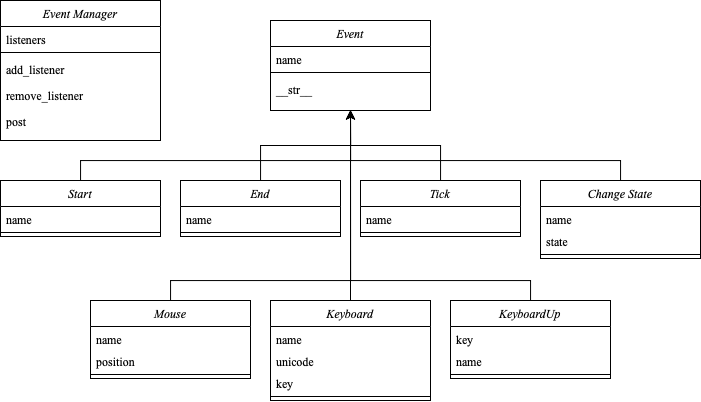

The diagram above was exported from draw.io. Its source (the exported page's mxGraphModel, read from the mxfile embedded in the PNG):
<mxGraphModel dx="1113" dy="759" grid="1" gridSize="10" guides="1" tooltips="1" connect="1" arrows="1" fold="1" page="1" pageScale="1" pageWidth="827" pageHeight="1169" math="0" shadow="0">
  <root>
    <mxCell id="WIyWlLk6GJQsqaUBKTNV-0" />
    <mxCell id="WIyWlLk6GJQsqaUBKTNV-1" parent="WIyWlLk6GJQsqaUBKTNV-0" />
    <mxCell id="TBNcX8AFgIp2-V8x3Jfu-10" value="Event Manager" style="swimlane;fontStyle=2;align=center;verticalAlign=top;childLayout=stackLayout;horizontal=1;startSize=26;horizontalStack=0;resizeParent=1;resizeLast=0;collapsible=1;marginBottom=0;rounded=0;shadow=0;strokeWidth=1;fontFamily=Times New Roman;" vertex="1" parent="WIyWlLk6GJQsqaUBKTNV-1">
      <mxGeometry x="20" y="20" width="160" height="140" as="geometry">
        <mxRectangle x="220" y="120" width="160" height="26" as="alternateBounds" />
      </mxGeometry>
    </mxCell>
    <mxCell id="TBNcX8AFgIp2-V8x3Jfu-11" value="listeners" style="text;align=left;verticalAlign=top;spacingLeft=4;spacingRight=4;overflow=hidden;rotatable=0;points=[[0,0.5],[1,0.5]];portConstraint=eastwest;fontFamily=Times New Roman;" vertex="1" parent="TBNcX8AFgIp2-V8x3Jfu-10">
      <mxGeometry y="26" width="160" height="22" as="geometry" />
    </mxCell>
    <mxCell id="TBNcX8AFgIp2-V8x3Jfu-16" value="" style="line;html=1;strokeWidth=1;align=left;verticalAlign=middle;spacingTop=-1;spacingLeft=3;spacingRight=3;rotatable=0;labelPosition=right;points=[];portConstraint=eastwest;fontFamily=Times New Roman;" vertex="1" parent="TBNcX8AFgIp2-V8x3Jfu-10">
      <mxGeometry y="48" width="160" height="8" as="geometry" />
    </mxCell>
    <mxCell id="TBNcX8AFgIp2-V8x3Jfu-17" value="add_listener" style="text;align=left;verticalAlign=top;spacingLeft=4;spacingRight=4;overflow=hidden;rotatable=0;points=[[0,0.5],[1,0.5]];portConstraint=eastwest;fontFamily=Times New Roman;" vertex="1" parent="TBNcX8AFgIp2-V8x3Jfu-10">
      <mxGeometry y="56" width="160" height="26" as="geometry" />
    </mxCell>
    <mxCell id="TBNcX8AFgIp2-V8x3Jfu-18" value="remove_listener" style="text;align=left;verticalAlign=top;spacingLeft=4;spacingRight=4;overflow=hidden;rotatable=0;points=[[0,0.5],[1,0.5]];portConstraint=eastwest;fontFamily=Times New Roman;" vertex="1" parent="TBNcX8AFgIp2-V8x3Jfu-10">
      <mxGeometry y="82" width="160" height="26" as="geometry" />
    </mxCell>
    <mxCell id="TBNcX8AFgIp2-V8x3Jfu-19" value="post" style="text;align=left;verticalAlign=top;spacingLeft=4;spacingRight=4;overflow=hidden;rotatable=0;points=[[0,0.5],[1,0.5]];portConstraint=eastwest;fontFamily=Times New Roman;" vertex="1" parent="TBNcX8AFgIp2-V8x3Jfu-10">
      <mxGeometry y="108" width="160" height="26" as="geometry" />
    </mxCell>
    <mxCell id="TBNcX8AFgIp2-V8x3Jfu-20" value="Event" style="swimlane;fontStyle=2;align=center;verticalAlign=top;childLayout=stackLayout;horizontal=1;startSize=26;horizontalStack=0;resizeParent=1;resizeLast=0;collapsible=1;marginBottom=0;rounded=0;shadow=0;strokeWidth=1;fontFamily=Times New Roman;" vertex="1" parent="WIyWlLk6GJQsqaUBKTNV-1">
      <mxGeometry x="290" y="40" width="160" height="90" as="geometry">
        <mxRectangle x="220" y="120" width="160" height="26" as="alternateBounds" />
      </mxGeometry>
    </mxCell>
    <mxCell id="TBNcX8AFgIp2-V8x3Jfu-21" value="name" style="text;align=left;verticalAlign=top;spacingLeft=4;spacingRight=4;overflow=hidden;rotatable=0;points=[[0,0.5],[1,0.5]];portConstraint=eastwest;fontFamily=Times New Roman;" vertex="1" parent="TBNcX8AFgIp2-V8x3Jfu-20">
      <mxGeometry y="26" width="160" height="22" as="geometry" />
    </mxCell>
    <mxCell id="TBNcX8AFgIp2-V8x3Jfu-22" value="" style="line;html=1;strokeWidth=1;align=left;verticalAlign=middle;spacingTop=-1;spacingLeft=3;spacingRight=3;rotatable=0;labelPosition=right;points=[];portConstraint=eastwest;fontFamily=Times New Roman;" vertex="1" parent="TBNcX8AFgIp2-V8x3Jfu-20">
      <mxGeometry y="48" width="160" height="8" as="geometry" />
    </mxCell>
    <mxCell id="TBNcX8AFgIp2-V8x3Jfu-23" value="__str__" style="text;align=left;verticalAlign=top;spacingLeft=4;spacingRight=4;overflow=hidden;rotatable=0;points=[[0,0.5],[1,0.5]];portConstraint=eastwest;fontFamily=Times New Roman;" vertex="1" parent="TBNcX8AFgIp2-V8x3Jfu-20">
      <mxGeometry y="56" width="160" height="26" as="geometry" />
    </mxCell>
    <mxCell id="TBNcX8AFgIp2-V8x3Jfu-59" style="edgeStyle=orthogonalEdgeStyle;rounded=0;orthogonalLoop=1;jettySize=auto;html=1;entryX=0.5;entryY=1;entryDx=0;entryDy=0;fontFamily=Times New Roman;" edge="1" parent="WIyWlLk6GJQsqaUBKTNV-1" source="TBNcX8AFgIp2-V8x3Jfu-26" target="TBNcX8AFgIp2-V8x3Jfu-20">
      <mxGeometry relative="1" as="geometry">
        <Array as="points">
          <mxPoint x="100" y="180" />
          <mxPoint x="370" y="180" />
        </Array>
      </mxGeometry>
    </mxCell>
    <mxCell id="TBNcX8AFgIp2-V8x3Jfu-26" value="Start" style="swimlane;fontStyle=2;align=center;verticalAlign=top;childLayout=stackLayout;horizontal=1;startSize=26;horizontalStack=0;resizeParent=1;resizeLast=0;collapsible=1;marginBottom=0;rounded=0;shadow=0;strokeWidth=1;fontFamily=Times New Roman;" vertex="1" parent="WIyWlLk6GJQsqaUBKTNV-1">
      <mxGeometry x="20" y="200" width="160" height="56" as="geometry">
        <mxRectangle x="220" y="120" width="160" height="26" as="alternateBounds" />
      </mxGeometry>
    </mxCell>
    <mxCell id="TBNcX8AFgIp2-V8x3Jfu-27" value="name" style="text;align=left;verticalAlign=top;spacingLeft=4;spacingRight=4;overflow=hidden;rotatable=0;points=[[0,0.5],[1,0.5]];portConstraint=eastwest;fontFamily=Times New Roman;" vertex="1" parent="TBNcX8AFgIp2-V8x3Jfu-26">
      <mxGeometry y="26" width="160" height="22" as="geometry" />
    </mxCell>
    <mxCell id="TBNcX8AFgIp2-V8x3Jfu-28" value="" style="line;html=1;strokeWidth=1;align=left;verticalAlign=middle;spacingTop=-1;spacingLeft=3;spacingRight=3;rotatable=0;labelPosition=right;points=[];portConstraint=eastwest;fontFamily=Times New Roman;" vertex="1" parent="TBNcX8AFgIp2-V8x3Jfu-26">
      <mxGeometry y="48" width="160" height="8" as="geometry" />
    </mxCell>
    <mxCell id="TBNcX8AFgIp2-V8x3Jfu-60" style="edgeStyle=orthogonalEdgeStyle;rounded=0;orthogonalLoop=1;jettySize=auto;html=1;entryX=0.5;entryY=1;entryDx=0;entryDy=0;fontFamily=Times New Roman;" edge="1" parent="WIyWlLk6GJQsqaUBKTNV-1" source="TBNcX8AFgIp2-V8x3Jfu-30" target="TBNcX8AFgIp2-V8x3Jfu-20">
      <mxGeometry relative="1" as="geometry" />
    </mxCell>
    <mxCell id="TBNcX8AFgIp2-V8x3Jfu-30" value="End" style="swimlane;fontStyle=2;align=center;verticalAlign=top;childLayout=stackLayout;horizontal=1;startSize=26;horizontalStack=0;resizeParent=1;resizeLast=0;collapsible=1;marginBottom=0;rounded=0;shadow=0;strokeWidth=1;fontFamily=Times New Roman;" vertex="1" parent="WIyWlLk6GJQsqaUBKTNV-1">
      <mxGeometry x="200" y="200" width="160" height="56" as="geometry">
        <mxRectangle x="220" y="120" width="160" height="26" as="alternateBounds" />
      </mxGeometry>
    </mxCell>
    <mxCell id="TBNcX8AFgIp2-V8x3Jfu-31" value="name" style="text;align=left;verticalAlign=top;spacingLeft=4;spacingRight=4;overflow=hidden;rotatable=0;points=[[0,0.5],[1,0.5]];portConstraint=eastwest;fontFamily=Times New Roman;" vertex="1" parent="TBNcX8AFgIp2-V8x3Jfu-30">
      <mxGeometry y="26" width="160" height="22" as="geometry" />
    </mxCell>
    <mxCell id="TBNcX8AFgIp2-V8x3Jfu-32" value="" style="line;html=1;strokeWidth=1;align=left;verticalAlign=middle;spacingTop=-1;spacingLeft=3;spacingRight=3;rotatable=0;labelPosition=right;points=[];portConstraint=eastwest;fontFamily=Times New Roman;" vertex="1" parent="TBNcX8AFgIp2-V8x3Jfu-30">
      <mxGeometry y="48" width="160" height="8" as="geometry" />
    </mxCell>
    <mxCell id="TBNcX8AFgIp2-V8x3Jfu-61" style="edgeStyle=orthogonalEdgeStyle;rounded=0;orthogonalLoop=1;jettySize=auto;html=1;entryX=0.5;entryY=1;entryDx=0;entryDy=0;fontFamily=Times New Roman;" edge="1" parent="WIyWlLk6GJQsqaUBKTNV-1" source="TBNcX8AFgIp2-V8x3Jfu-34" target="TBNcX8AFgIp2-V8x3Jfu-20">
      <mxGeometry relative="1" as="geometry" />
    </mxCell>
    <mxCell id="TBNcX8AFgIp2-V8x3Jfu-34" value="Tick" style="swimlane;fontStyle=2;align=center;verticalAlign=top;childLayout=stackLayout;horizontal=1;startSize=26;horizontalStack=0;resizeParent=1;resizeLast=0;collapsible=1;marginBottom=0;rounded=0;shadow=0;strokeWidth=1;fontFamily=Times New Roman;" vertex="1" parent="WIyWlLk6GJQsqaUBKTNV-1">
      <mxGeometry x="380" y="200" width="160" height="56" as="geometry">
        <mxRectangle x="220" y="120" width="160" height="26" as="alternateBounds" />
      </mxGeometry>
    </mxCell>
    <mxCell id="TBNcX8AFgIp2-V8x3Jfu-35" value="name" style="text;align=left;verticalAlign=top;spacingLeft=4;spacingRight=4;overflow=hidden;rotatable=0;points=[[0,0.5],[1,0.5]];portConstraint=eastwest;fontFamily=Times New Roman;" vertex="1" parent="TBNcX8AFgIp2-V8x3Jfu-34">
      <mxGeometry y="26" width="160" height="22" as="geometry" />
    </mxCell>
    <mxCell id="TBNcX8AFgIp2-V8x3Jfu-36" value="" style="line;html=1;strokeWidth=1;align=left;verticalAlign=middle;spacingTop=-1;spacingLeft=3;spacingRight=3;rotatable=0;labelPosition=right;points=[];portConstraint=eastwest;fontFamily=Times New Roman;" vertex="1" parent="TBNcX8AFgIp2-V8x3Jfu-34">
      <mxGeometry y="48" width="160" height="8" as="geometry" />
    </mxCell>
    <mxCell id="TBNcX8AFgIp2-V8x3Jfu-62" style="edgeStyle=orthogonalEdgeStyle;rounded=0;orthogonalLoop=1;jettySize=auto;html=1;entryX=0.5;entryY=1;entryDx=0;entryDy=0;fontFamily=Times New Roman;" edge="1" parent="WIyWlLk6GJQsqaUBKTNV-1" source="TBNcX8AFgIp2-V8x3Jfu-38" target="TBNcX8AFgIp2-V8x3Jfu-20">
      <mxGeometry relative="1" as="geometry">
        <Array as="points">
          <mxPoint x="640" y="180" />
          <mxPoint x="370" y="180" />
        </Array>
      </mxGeometry>
    </mxCell>
    <mxCell id="TBNcX8AFgIp2-V8x3Jfu-38" value="Change State" style="swimlane;fontStyle=2;align=center;verticalAlign=top;childLayout=stackLayout;horizontal=1;startSize=26;horizontalStack=0;resizeParent=1;resizeLast=0;collapsible=1;marginBottom=0;rounded=0;shadow=0;strokeWidth=1;fontFamily=Times New Roman;" vertex="1" parent="WIyWlLk6GJQsqaUBKTNV-1">
      <mxGeometry x="560" y="200" width="160" height="78" as="geometry">
        <mxRectangle x="220" y="120" width="160" height="26" as="alternateBounds" />
      </mxGeometry>
    </mxCell>
    <mxCell id="TBNcX8AFgIp2-V8x3Jfu-39" value="name" style="text;align=left;verticalAlign=top;spacingLeft=4;spacingRight=4;overflow=hidden;rotatable=0;points=[[0,0.5],[1,0.5]];portConstraint=eastwest;fontFamily=Times New Roman;" vertex="1" parent="TBNcX8AFgIp2-V8x3Jfu-38">
      <mxGeometry y="26" width="160" height="22" as="geometry" />
    </mxCell>
    <mxCell id="TBNcX8AFgIp2-V8x3Jfu-55" value="state" style="text;align=left;verticalAlign=top;spacingLeft=4;spacingRight=4;overflow=hidden;rotatable=0;points=[[0,0.5],[1,0.5]];portConstraint=eastwest;fontFamily=Times New Roman;" vertex="1" parent="TBNcX8AFgIp2-V8x3Jfu-38">
      <mxGeometry y="48" width="160" height="22" as="geometry" />
    </mxCell>
    <mxCell id="TBNcX8AFgIp2-V8x3Jfu-40" value="" style="line;html=1;strokeWidth=1;align=left;verticalAlign=middle;spacingTop=-1;spacingLeft=3;spacingRight=3;rotatable=0;labelPosition=right;points=[];portConstraint=eastwest;fontFamily=Times New Roman;" vertex="1" parent="TBNcX8AFgIp2-V8x3Jfu-38">
      <mxGeometry y="70" width="160" height="8" as="geometry" />
    </mxCell>
    <mxCell id="TBNcX8AFgIp2-V8x3Jfu-64" style="edgeStyle=orthogonalEdgeStyle;rounded=0;orthogonalLoop=1;jettySize=auto;html=1;entryX=0.5;entryY=1;entryDx=0;entryDy=0;fontFamily=Times New Roman;" edge="1" parent="WIyWlLk6GJQsqaUBKTNV-1" source="TBNcX8AFgIp2-V8x3Jfu-42" target="TBNcX8AFgIp2-V8x3Jfu-20">
      <mxGeometry relative="1" as="geometry">
        <Array as="points">
          <mxPoint x="190" y="300" />
          <mxPoint x="370" y="300" />
        </Array>
      </mxGeometry>
    </mxCell>
    <mxCell id="TBNcX8AFgIp2-V8x3Jfu-42" value="Mouse" style="swimlane;fontStyle=2;align=center;verticalAlign=top;childLayout=stackLayout;horizontal=1;startSize=26;horizontalStack=0;resizeParent=1;resizeLast=0;collapsible=1;marginBottom=0;rounded=0;shadow=0;strokeWidth=1;fontFamily=Times New Roman;" vertex="1" parent="WIyWlLk6GJQsqaUBKTNV-1">
      <mxGeometry x="110" y="320" width="160" height="78" as="geometry">
        <mxRectangle x="220" y="120" width="160" height="26" as="alternateBounds" />
      </mxGeometry>
    </mxCell>
    <mxCell id="TBNcX8AFgIp2-V8x3Jfu-43" value="name" style="text;align=left;verticalAlign=top;spacingLeft=4;spacingRight=4;overflow=hidden;rotatable=0;points=[[0,0.5],[1,0.5]];portConstraint=eastwest;fontFamily=Times New Roman;" vertex="1" parent="TBNcX8AFgIp2-V8x3Jfu-42">
      <mxGeometry y="26" width="160" height="22" as="geometry" />
    </mxCell>
    <mxCell id="TBNcX8AFgIp2-V8x3Jfu-58" value="position" style="text;align=left;verticalAlign=top;spacingLeft=4;spacingRight=4;overflow=hidden;rotatable=0;points=[[0,0.5],[1,0.5]];portConstraint=eastwest;fontFamily=Times New Roman;" vertex="1" parent="TBNcX8AFgIp2-V8x3Jfu-42">
      <mxGeometry y="48" width="160" height="22" as="geometry" />
    </mxCell>
    <mxCell id="TBNcX8AFgIp2-V8x3Jfu-44" value="" style="line;html=1;strokeWidth=1;align=left;verticalAlign=middle;spacingTop=-1;spacingLeft=3;spacingRight=3;rotatable=0;labelPosition=right;points=[];portConstraint=eastwest;fontFamily=Times New Roman;" vertex="1" parent="TBNcX8AFgIp2-V8x3Jfu-42">
      <mxGeometry y="70" width="160" height="8" as="geometry" />
    </mxCell>
    <mxCell id="TBNcX8AFgIp2-V8x3Jfu-63" style="edgeStyle=orthogonalEdgeStyle;rounded=0;orthogonalLoop=1;jettySize=auto;html=1;fontFamily=Times New Roman;" edge="1" parent="WIyWlLk6GJQsqaUBKTNV-1" source="TBNcX8AFgIp2-V8x3Jfu-46">
      <mxGeometry relative="1" as="geometry">
        <mxPoint x="370" y="130" as="targetPoint" />
      </mxGeometry>
    </mxCell>
    <mxCell id="TBNcX8AFgIp2-V8x3Jfu-46" value="Keyboard" style="swimlane;fontStyle=2;align=center;verticalAlign=top;childLayout=stackLayout;horizontal=1;startSize=26;horizontalStack=0;resizeParent=1;resizeLast=0;collapsible=1;marginBottom=0;rounded=0;shadow=0;strokeWidth=1;fontFamily=Times New Roman;" vertex="1" parent="WIyWlLk6GJQsqaUBKTNV-1">
      <mxGeometry x="290" y="320" width="160" height="100" as="geometry">
        <mxRectangle x="220" y="120" width="160" height="26" as="alternateBounds" />
      </mxGeometry>
    </mxCell>
    <mxCell id="TBNcX8AFgIp2-V8x3Jfu-56" value="name" style="text;align=left;verticalAlign=top;spacingLeft=4;spacingRight=4;overflow=hidden;rotatable=0;points=[[0,0.5],[1,0.5]];portConstraint=eastwest;fontFamily=Times New Roman;" vertex="1" parent="TBNcX8AFgIp2-V8x3Jfu-46">
      <mxGeometry y="26" width="160" height="22" as="geometry" />
    </mxCell>
    <mxCell id="TBNcX8AFgIp2-V8x3Jfu-47" value="unicode&#10;" style="text;align=left;verticalAlign=top;spacingLeft=4;spacingRight=4;overflow=hidden;rotatable=0;points=[[0,0.5],[1,0.5]];portConstraint=eastwest;fontFamily=Times New Roman;" vertex="1" parent="TBNcX8AFgIp2-V8x3Jfu-46">
      <mxGeometry y="48" width="160" height="22" as="geometry" />
    </mxCell>
    <mxCell id="TBNcX8AFgIp2-V8x3Jfu-54" value="key" style="text;align=left;verticalAlign=top;spacingLeft=4;spacingRight=4;overflow=hidden;rotatable=0;points=[[0,0.5],[1,0.5]];portConstraint=eastwest;fontFamily=Times New Roman;" vertex="1" parent="TBNcX8AFgIp2-V8x3Jfu-46">
      <mxGeometry y="70" width="160" height="22" as="geometry" />
    </mxCell>
    <mxCell id="TBNcX8AFgIp2-V8x3Jfu-48" value="" style="line;html=1;strokeWidth=1;align=left;verticalAlign=middle;spacingTop=-1;spacingLeft=3;spacingRight=3;rotatable=0;labelPosition=right;points=[];portConstraint=eastwest;fontFamily=Times New Roman;" vertex="1" parent="TBNcX8AFgIp2-V8x3Jfu-46">
      <mxGeometry y="92" width="160" height="8" as="geometry" />
    </mxCell>
    <mxCell id="TBNcX8AFgIp2-V8x3Jfu-65" style="edgeStyle=orthogonalEdgeStyle;rounded=0;orthogonalLoop=1;jettySize=auto;html=1;entryX=0.5;entryY=1;entryDx=0;entryDy=0;fontFamily=Times New Roman;" edge="1" parent="WIyWlLk6GJQsqaUBKTNV-1" source="TBNcX8AFgIp2-V8x3Jfu-50" target="TBNcX8AFgIp2-V8x3Jfu-20">
      <mxGeometry relative="1" as="geometry">
        <Array as="points">
          <mxPoint x="550" y="300" />
          <mxPoint x="370" y="300" />
        </Array>
      </mxGeometry>
    </mxCell>
    <mxCell id="TBNcX8AFgIp2-V8x3Jfu-50" value="KeyboardUp" style="swimlane;fontStyle=2;align=center;verticalAlign=top;childLayout=stackLayout;horizontal=1;startSize=26;horizontalStack=0;resizeParent=1;resizeLast=0;collapsible=1;marginBottom=0;rounded=0;shadow=0;strokeWidth=1;fontFamily=Times New Roman;" vertex="1" parent="WIyWlLk6GJQsqaUBKTNV-1">
      <mxGeometry x="470" y="320" width="160" height="78" as="geometry">
        <mxRectangle x="220" y="120" width="160" height="26" as="alternateBounds" />
      </mxGeometry>
    </mxCell>
    <mxCell id="TBNcX8AFgIp2-V8x3Jfu-57" value="key" style="text;align=left;verticalAlign=top;spacingLeft=4;spacingRight=4;overflow=hidden;rotatable=0;points=[[0,0.5],[1,0.5]];portConstraint=eastwest;fontFamily=Times New Roman;" vertex="1" parent="TBNcX8AFgIp2-V8x3Jfu-50">
      <mxGeometry y="26" width="160" height="22" as="geometry" />
    </mxCell>
    <mxCell id="TBNcX8AFgIp2-V8x3Jfu-51" value="name" style="text;align=left;verticalAlign=top;spacingLeft=4;spacingRight=4;overflow=hidden;rotatable=0;points=[[0,0.5],[1,0.5]];portConstraint=eastwest;fontFamily=Times New Roman;" vertex="1" parent="TBNcX8AFgIp2-V8x3Jfu-50">
      <mxGeometry y="48" width="160" height="22" as="geometry" />
    </mxCell>
    <mxCell id="TBNcX8AFgIp2-V8x3Jfu-52" value="" style="line;html=1;strokeWidth=1;align=left;verticalAlign=middle;spacingTop=-1;spacingLeft=3;spacingRight=3;rotatable=0;labelPosition=right;points=[];portConstraint=eastwest;fontFamily=Times New Roman;" vertex="1" parent="TBNcX8AFgIp2-V8x3Jfu-50">
      <mxGeometry y="70" width="160" height="8" as="geometry" />
    </mxCell>
  </root>
</mxGraphModel>